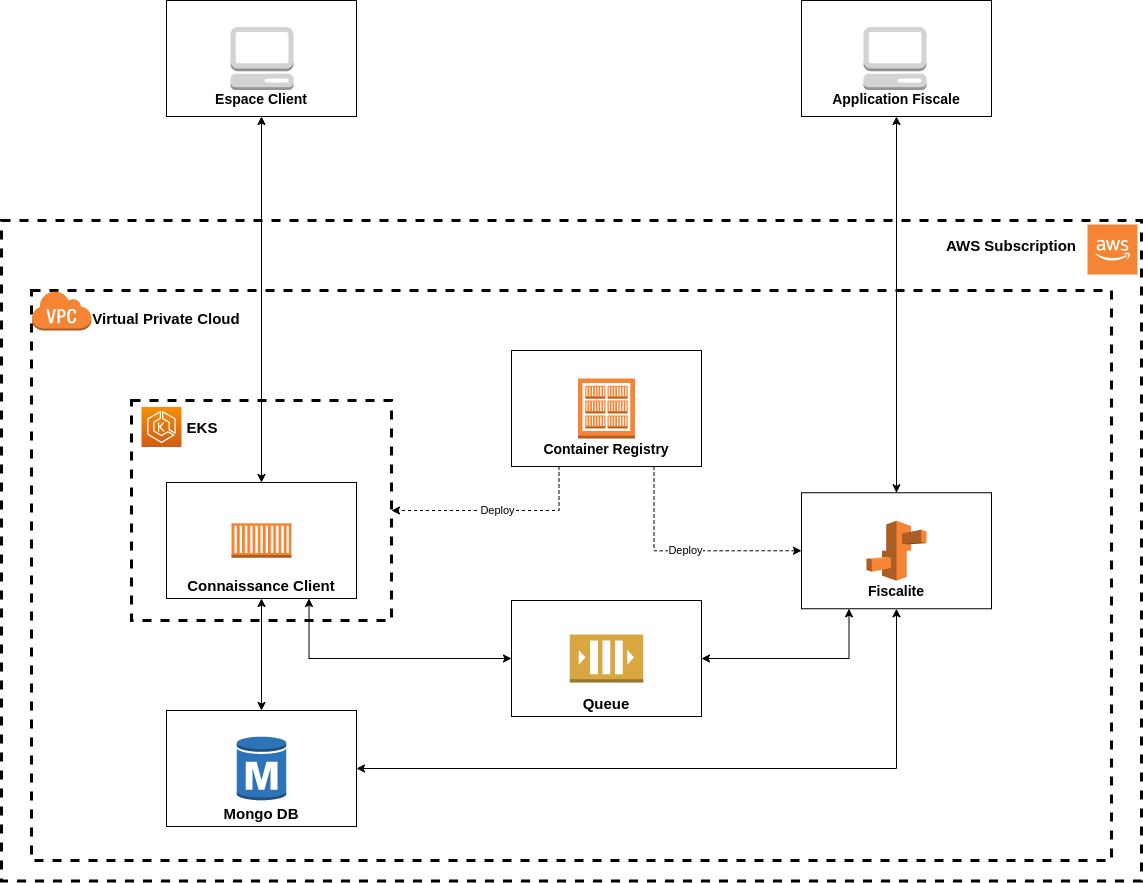

The diagram above was exported from draw.io. Its source (the exported page's mxGraphModel, read from the mxfile embedded in the PNG):
<mxGraphModel dx="2272" dy="1925" grid="1" gridSize="10" guides="1" tooltips="1" connect="1" arrows="1" fold="1" page="1" pageScale="1" pageWidth="850" pageHeight="1100" math="0" shadow="0">
  <root>
    <mxCell id="0" />
    <mxCell id="1" parent="0" />
    <mxCell id="eoU4BTzszhf7tiLqy86i-8" value="" style="rounded=0;whiteSpace=wrap;html=1;strokeWidth=3;dashed=1;labelBackgroundColor=none;" parent="1" vertex="1">
      <mxGeometry x="-690" y="-140" width="1140" height="660.5" as="geometry" />
    </mxCell>
    <mxCell id="nHy3zHGYboKqnJeLKDR--1" value="" style="rounded=0;whiteSpace=wrap;html=1;dashed=1;strokeWidth=3;fontSize=15;fillColor=none;labelBackgroundColor=none;" vertex="1" parent="1">
      <mxGeometry x="-660" y="-70" width="1080" height="570" as="geometry" />
    </mxCell>
    <mxCell id="eoU4BTzszhf7tiLqy86i-5" value="&lt;font size=&quot;1&quot;&gt;&lt;b style=&quot;font-size: 15px&quot;&gt;&lt;br&gt;&lt;br&gt;&lt;br&gt;&lt;br&gt;&lt;br&gt;Mongo DB&lt;/b&gt;&lt;/font&gt;" style="rounded=0;whiteSpace=wrap;html=1;strokeWidth=1;labelBackgroundColor=none;" parent="1" vertex="1">
      <mxGeometry x="-525" y="350" width="190" height="116" as="geometry" />
    </mxCell>
    <mxCell id="eoU4BTzszhf7tiLqy86i-25" value="AWS Subscription" style="text;html=1;strokeColor=none;fillColor=none;align=center;verticalAlign=middle;whiteSpace=wrap;rounded=0;dashed=1;fontSize=15;fontStyle=1;labelBackgroundColor=none;" parent="1" vertex="1">
      <mxGeometry x="230" y="-125.5" width="180" height="20" as="geometry" />
    </mxCell>
    <mxCell id="nHy3zHGYboKqnJeLKDR--21" style="edgeStyle=orthogonalEdgeStyle;rounded=0;orthogonalLoop=1;jettySize=auto;html=1;exitX=0.5;exitY=1;exitDx=0;exitDy=0;entryX=0.5;entryY=0;entryDx=0;entryDy=0;startArrow=classic;startFill=1;" edge="1" parent="1" source="nIVGSz_ZetfAvnLqrlxf-15" target="eoU4BTzszhf7tiLqy86i-10">
      <mxGeometry relative="1" as="geometry" />
    </mxCell>
    <mxCell id="nIVGSz_ZetfAvnLqrlxf-15" value="&lt;font style=&quot;font-size: 14px&quot;&gt;&lt;b&gt;&lt;br&gt;&lt;br&gt;&lt;br&gt;&lt;br&gt;&lt;br&gt;&lt;span&gt;Espace Client&lt;/span&gt;&lt;/b&gt;&lt;/font&gt;" style="rounded=0;whiteSpace=wrap;html=1;strokeWidth=1;labelBackgroundColor=none;" parent="1" vertex="1">
      <mxGeometry x="-525" y="-360" width="190" height="116" as="geometry" />
    </mxCell>
    <mxCell id="nHy3zHGYboKqnJeLKDR--2" value="" style="group" vertex="1" connectable="0" parent="1">
      <mxGeometry x="-560" y="40" width="260" height="220" as="geometry" />
    </mxCell>
    <mxCell id="eoU4BTzszhf7tiLqy86i-26" value="" style="rounded=0;whiteSpace=wrap;html=1;dashed=1;strokeWidth=3;fontSize=15;fillColor=none;labelBackgroundColor=none;" parent="nHy3zHGYboKqnJeLKDR--2" vertex="1">
      <mxGeometry width="260" height="220" as="geometry" />
    </mxCell>
    <mxCell id="eoU4BTzszhf7tiLqy86i-10" value="&lt;font size=&quot;1&quot;&gt;&lt;b style=&quot;font-size: 15px&quot;&gt;&lt;br&gt;&lt;br&gt;&lt;br&gt;&lt;br&gt;&lt;br&gt;Connaissance Client&lt;br&gt;&lt;/b&gt;&lt;/font&gt;" style="rounded=0;whiteSpace=wrap;html=1;strokeWidth=1;labelBackgroundColor=none;" parent="nHy3zHGYboKqnJeLKDR--2" vertex="1">
      <mxGeometry x="35" y="82" width="190" height="116" as="geometry" />
    </mxCell>
    <mxCell id="eoU4BTzszhf7tiLqy86i-23" value="EKS" style="text;html=1;strokeColor=none;fillColor=none;align=center;verticalAlign=middle;whiteSpace=wrap;rounded=0;dashed=1;fontSize=15;fontStyle=1;labelBackgroundColor=none;" parent="nHy3zHGYboKqnJeLKDR--2" vertex="1">
      <mxGeometry x="10" y="16.5" width="121.8" height="20" as="geometry" />
    </mxCell>
    <mxCell id="nHy3zHGYboKqnJeLKDR--27" value="" style="points=[[0,0,0],[0.25,0,0],[0.5,0,0],[0.75,0,0],[1,0,0],[0,1,0],[0.25,1,0],[0.5,1,0],[0.75,1,0],[1,1,0],[0,0.25,0],[0,0.5,0],[0,0.75,0],[1,0.25,0],[1,0.5,0],[1,0.75,0]];outlineConnect=0;fontColor=#232F3E;gradientColor=#F78E04;gradientDirection=north;fillColor=#D05C17;strokeColor=#ffffff;dashed=0;verticalLabelPosition=bottom;verticalAlign=top;align=center;html=1;fontSize=12;fontStyle=0;aspect=fixed;shape=mxgraph.aws4.resourceIcon;resIcon=mxgraph.aws4.eks;" vertex="1" parent="nHy3zHGYboKqnJeLKDR--2">
      <mxGeometry x="10" y="6.5" width="40" height="40" as="geometry" />
    </mxCell>
    <mxCell id="nHy3zHGYboKqnJeLKDR--29" value="" style="outlineConnect=0;dashed=0;verticalLabelPosition=bottom;verticalAlign=top;align=center;html=1;shape=mxgraph.aws3.ec2_compute_container;fillColor=#F58534;gradientColor=none;" vertex="1" parent="nHy3zHGYboKqnJeLKDR--2">
      <mxGeometry x="100" y="122.75" width="60" height="34.5" as="geometry" />
    </mxCell>
    <mxCell id="nHy3zHGYboKqnJeLKDR--4" value="Virtual Private Cloud" style="text;html=1;strokeColor=none;fillColor=none;align=center;verticalAlign=middle;whiteSpace=wrap;rounded=0;dashed=1;fontSize=15;fontStyle=1;labelBackgroundColor=none;" vertex="1" parent="1">
      <mxGeometry x="-600" y="-52" width="150" height="20" as="geometry" />
    </mxCell>
    <mxCell id="nHy3zHGYboKqnJeLKDR--13" style="edgeStyle=orthogonalEdgeStyle;rounded=0;orthogonalLoop=1;jettySize=auto;html=1;exitX=0.5;exitY=1;exitDx=0;exitDy=0;entryX=1;entryY=0.5;entryDx=0;entryDy=0;startArrow=classic;startFill=1;" edge="1" parent="1" source="nHy3zHGYboKqnJeLKDR--6" target="eoU4BTzszhf7tiLqy86i-5">
      <mxGeometry relative="1" as="geometry" />
    </mxCell>
    <mxCell id="nHy3zHGYboKqnJeLKDR--17" style="edgeStyle=orthogonalEdgeStyle;rounded=0;orthogonalLoop=1;jettySize=auto;html=1;exitX=0.25;exitY=1;exitDx=0;exitDy=0;startArrow=classic;startFill=1;" edge="1" parent="1" source="nHy3zHGYboKqnJeLKDR--6" target="nHy3zHGYboKqnJeLKDR--14">
      <mxGeometry relative="1" as="geometry" />
    </mxCell>
    <mxCell id="nHy3zHGYboKqnJeLKDR--6" value="&lt;font style=&quot;font-size: 14px&quot;&gt;&lt;b&gt;&lt;br&gt;&lt;br&gt;&lt;br&gt;&lt;br&gt;&lt;br&gt;&lt;span&gt;Fiscalite&lt;/span&gt;&lt;/b&gt;&lt;/font&gt;" style="rounded=0;whiteSpace=wrap;html=1;strokeWidth=1;labelBackgroundColor=none;" vertex="1" parent="1">
      <mxGeometry x="110" y="132.25" width="190" height="116" as="geometry" />
    </mxCell>
    <mxCell id="nHy3zHGYboKqnJeLKDR--10" value="Deploy" style="edgeStyle=orthogonalEdgeStyle;rounded=0;orthogonalLoop=1;jettySize=auto;html=1;exitX=0.25;exitY=1;exitDx=0;exitDy=0;entryX=1;entryY=0.5;entryDx=0;entryDy=0;dashed=1;" edge="1" parent="1" source="nHy3zHGYboKqnJeLKDR--8" target="eoU4BTzszhf7tiLqy86i-26">
      <mxGeometry relative="1" as="geometry" />
    </mxCell>
    <mxCell id="nHy3zHGYboKqnJeLKDR--11" value="Deploy" style="edgeStyle=orthogonalEdgeStyle;rounded=0;orthogonalLoop=1;jettySize=auto;html=1;exitX=0.75;exitY=1;exitDx=0;exitDy=0;entryX=0;entryY=0.5;entryDx=0;entryDy=0;dashed=1;" edge="1" parent="1" source="nHy3zHGYboKqnJeLKDR--8" target="nHy3zHGYboKqnJeLKDR--6">
      <mxGeometry relative="1" as="geometry" />
    </mxCell>
    <mxCell id="nHy3zHGYboKqnJeLKDR--8" value="&lt;font style=&quot;font-size: 14px&quot;&gt;&lt;b&gt;&lt;br&gt;&lt;br&gt;&lt;br&gt;&lt;br&gt;&lt;br&gt;&lt;span&gt;Container Registry&lt;/span&gt;&lt;/b&gt;&lt;/font&gt;" style="rounded=0;whiteSpace=wrap;html=1;strokeWidth=1;labelBackgroundColor=none;" vertex="1" parent="1">
      <mxGeometry x="-180" y="-10" width="190" height="116" as="geometry" />
    </mxCell>
    <mxCell id="nHy3zHGYboKqnJeLKDR--12" style="edgeStyle=orthogonalEdgeStyle;rounded=0;orthogonalLoop=1;jettySize=auto;html=1;exitX=0.5;exitY=1;exitDx=0;exitDy=0;entryX=0.5;entryY=0;entryDx=0;entryDy=0;startArrow=classic;startFill=1;" edge="1" parent="1" source="eoU4BTzszhf7tiLqy86i-10" target="eoU4BTzszhf7tiLqy86i-5">
      <mxGeometry relative="1" as="geometry" />
    </mxCell>
    <mxCell id="nHy3zHGYboKqnJeLKDR--14" value="&lt;font size=&quot;1&quot;&gt;&lt;b style=&quot;font-size: 15px&quot;&gt;&lt;br&gt;&lt;br&gt;&lt;br&gt;&lt;br&gt;&lt;br&gt;Queue&lt;/b&gt;&lt;/font&gt;" style="rounded=0;whiteSpace=wrap;html=1;strokeWidth=1;labelBackgroundColor=none;" vertex="1" parent="1">
      <mxGeometry x="-180" y="240" width="190" height="116" as="geometry" />
    </mxCell>
    <mxCell id="nHy3zHGYboKqnJeLKDR--16" style="edgeStyle=orthogonalEdgeStyle;rounded=0;orthogonalLoop=1;jettySize=auto;html=1;exitX=0.75;exitY=1;exitDx=0;exitDy=0;entryX=0;entryY=0.5;entryDx=0;entryDy=0;startArrow=classic;startFill=1;" edge="1" parent="1" source="eoU4BTzszhf7tiLqy86i-10" target="nHy3zHGYboKqnJeLKDR--14">
      <mxGeometry relative="1" as="geometry" />
    </mxCell>
    <mxCell id="nHy3zHGYboKqnJeLKDR--22" style="edgeStyle=orthogonalEdgeStyle;rounded=0;orthogonalLoop=1;jettySize=auto;html=1;exitX=0.5;exitY=1;exitDx=0;exitDy=0;entryX=0.5;entryY=0;entryDx=0;entryDy=0;startArrow=classic;startFill=1;" edge="1" parent="1" source="nHy3zHGYboKqnJeLKDR--19" target="nHy3zHGYboKqnJeLKDR--6">
      <mxGeometry relative="1" as="geometry" />
    </mxCell>
    <mxCell id="nHy3zHGYboKqnJeLKDR--19" value="&lt;font style=&quot;font-size: 14px&quot;&gt;&lt;b&gt;&lt;br&gt;&lt;br&gt;&lt;br&gt;&lt;br&gt;&lt;br&gt;&lt;span&gt;Application Fiscale&lt;/span&gt;&lt;/b&gt;&lt;/font&gt;" style="rounded=0;whiteSpace=wrap;html=1;strokeWidth=1;labelBackgroundColor=none;" vertex="1" parent="1">
      <mxGeometry x="110" y="-360" width="190" height="116" as="geometry" />
    </mxCell>
    <mxCell id="nHy3zHGYboKqnJeLKDR--23" value="" style="outlineConnect=0;dashed=0;verticalLabelPosition=bottom;verticalAlign=top;align=center;html=1;shape=mxgraph.aws3.management_console;fillColor=#D2D3D3;gradientColor=none;" vertex="1" parent="1">
      <mxGeometry x="-461" y="-333.5" width="63" height="63" as="geometry" />
    </mxCell>
    <mxCell id="nHy3zHGYboKqnJeLKDR--24" value="" style="outlineConnect=0;dashed=0;verticalLabelPosition=bottom;verticalAlign=top;align=center;html=1;shape=mxgraph.aws3.management_console;fillColor=#D2D3D3;gradientColor=none;" vertex="1" parent="1">
      <mxGeometry x="172" y="-333.5" width="63" height="63" as="geometry" />
    </mxCell>
    <mxCell id="nHy3zHGYboKqnJeLKDR--25" value="" style="outlineConnect=0;dashed=0;verticalLabelPosition=bottom;verticalAlign=top;align=center;html=1;shape=mxgraph.aws3.ecr_registry;fillColor=#F58534;gradientColor=none;" vertex="1" parent="1">
      <mxGeometry x="-113.5" y="18" width="57" height="60" as="geometry" />
    </mxCell>
    <mxCell id="nHy3zHGYboKqnJeLKDR--26" value="" style="outlineConnect=0;dashed=0;verticalLabelPosition=bottom;verticalAlign=top;align=center;html=1;shape=mxgraph.aws3.elastic_beanstalk;fillColor=#F58534;gradientColor=none;" vertex="1" parent="1">
      <mxGeometry x="175" y="160.25" width="60" height="60" as="geometry" />
    </mxCell>
    <mxCell id="nHy3zHGYboKqnJeLKDR--28" value="" style="outlineConnect=0;dashed=0;verticalLabelPosition=bottom;verticalAlign=top;align=center;html=1;shape=mxgraph.aws3.virtual_private_cloud;fillColor=#F58534;gradientColor=none;" vertex="1" parent="1">
      <mxGeometry x="-660" y="-70" width="60" height="40" as="geometry" />
    </mxCell>
    <mxCell id="nHy3zHGYboKqnJeLKDR--30" value="" style="outlineConnect=0;dashed=0;verticalLabelPosition=bottom;verticalAlign=top;align=center;html=1;shape=mxgraph.aws3.queue;fillColor=#D9A741;gradientColor=none;" vertex="1" parent="1">
      <mxGeometry x="-121.75" y="274" width="73.5" height="48" as="geometry" />
    </mxCell>
    <mxCell id="nHy3zHGYboKqnJeLKDR--31" value="" style="outlineConnect=0;dashed=0;verticalLabelPosition=bottom;verticalAlign=top;align=center;html=1;shape=mxgraph.aws3.rds_db_instance;fillColor=#2E73B8;gradientColor=none;" vertex="1" parent="1">
      <mxGeometry x="-454.75" y="375" width="49.5" height="66" as="geometry" />
    </mxCell>
    <mxCell id="nHy3zHGYboKqnJeLKDR--32" value="" style="outlineConnect=0;dashed=0;verticalLabelPosition=bottom;verticalAlign=top;align=center;html=1;shape=mxgraph.aws3.cloud_2;fillColor=#F58534;gradientColor=none;" vertex="1" parent="1">
      <mxGeometry x="396" y="-136" width="50" height="50" as="geometry" />
    </mxCell>
  </root>
</mxGraphModel>